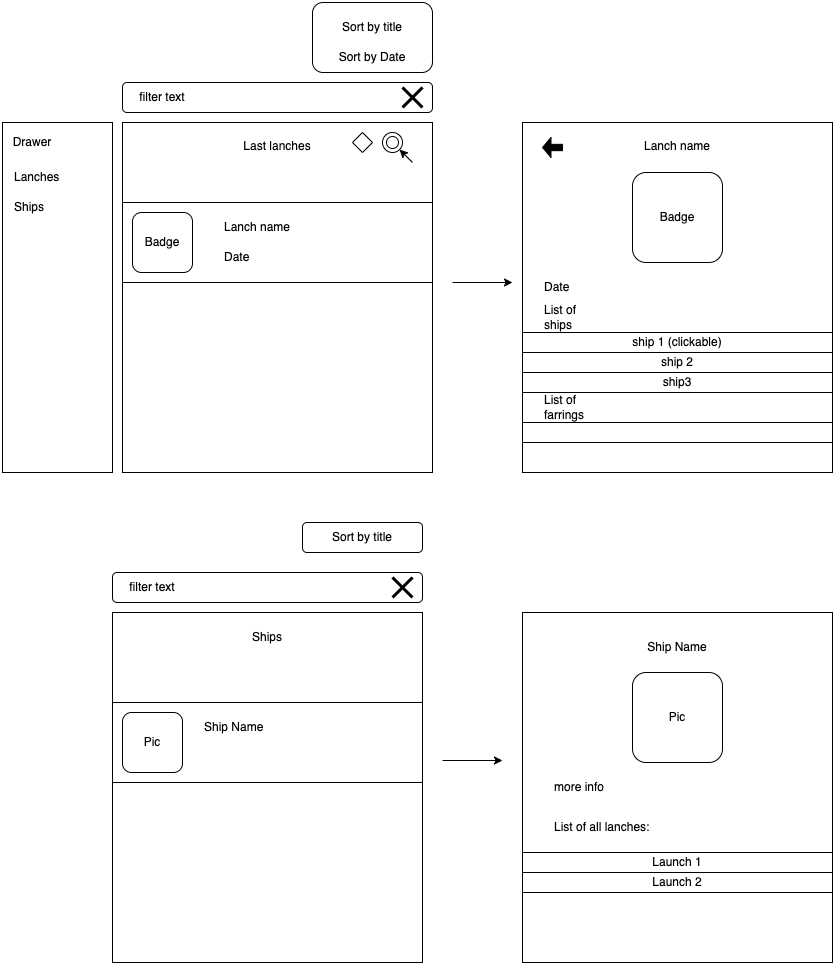

The diagram above was exported from draw.io. Its source (the exported page's mxGraphModel, read from the mxfile embedded in the PNG):
<mxGraphModel dx="2084" dy="1056" grid="1" gridSize="10" guides="1" tooltips="1" connect="1" arrows="1" fold="1" page="1" pageScale="1" pageWidth="827" pageHeight="1169" math="0" shadow="0">
  <root>
    <mxCell id="WIyWlLk6GJQsqaUBKTNV-0" />
    <mxCell id="WIyWlLk6GJQsqaUBKTNV-1" parent="WIyWlLk6GJQsqaUBKTNV-0" />
    <mxCell id="w7hsjdRDCNM2ew62YDfS-0" value="" style="rounded=0;whiteSpace=wrap;html=1;" parent="WIyWlLk6GJQsqaUBKTNV-1" vertex="1">
      <mxGeometry x="120" y="250" width="310" height="350" as="geometry" />
    </mxCell>
    <mxCell id="w7hsjdRDCNM2ew62YDfS-1" value="" style="rounded=0;whiteSpace=wrap;html=1;" parent="WIyWlLk6GJQsqaUBKTNV-1" vertex="1">
      <mxGeometry x="120" y="330" width="310" height="80" as="geometry" />
    </mxCell>
    <mxCell id="w7hsjdRDCNM2ew62YDfS-2" value="Badge" style="rounded=1;whiteSpace=wrap;html=1;" parent="WIyWlLk6GJQsqaUBKTNV-1" vertex="1">
      <mxGeometry x="130" y="340" width="60" height="60" as="geometry" />
    </mxCell>
    <mxCell id="w7hsjdRDCNM2ew62YDfS-3" value="Lanch name" style="text;html=1;strokeColor=none;fillColor=none;align=center;verticalAlign=middle;whiteSpace=wrap;rounded=0;" parent="WIyWlLk6GJQsqaUBKTNV-1" vertex="1">
      <mxGeometry x="220" y="340" width="70" height="30" as="geometry" />
    </mxCell>
    <mxCell id="w7hsjdRDCNM2ew62YDfS-4" value="Last lanches" style="text;whiteSpace=wrap;html=1;align=center;" parent="WIyWlLk6GJQsqaUBKTNV-1" vertex="1">
      <mxGeometry x="120" y="260" width="310" height="30" as="geometry" />
    </mxCell>
    <mxCell id="w7hsjdRDCNM2ew62YDfS-7" value="" style="group" parent="WIyWlLk6GJQsqaUBKTNV-1" vertex="1" connectable="0">
      <mxGeometry x="380" y="260" width="30" height="30" as="geometry" />
    </mxCell>
    <mxCell id="w7hsjdRDCNM2ew62YDfS-5" value="" style="ellipse;shape=doubleEllipse;whiteSpace=wrap;html=1;aspect=fixed;align=center;" parent="w7hsjdRDCNM2ew62YDfS-7" vertex="1">
      <mxGeometry width="20" height="20" as="geometry" />
    </mxCell>
    <mxCell id="w7hsjdRDCNM2ew62YDfS-6" value="" style="endArrow=classic;html=1;rounded=0;entryX=1;entryY=1;entryDx=0;entryDy=0;" parent="w7hsjdRDCNM2ew62YDfS-7" target="w7hsjdRDCNM2ew62YDfS-5" edge="1">
      <mxGeometry width="50" height="50" relative="1" as="geometry">
        <mxPoint x="30" y="30" as="sourcePoint" />
        <mxPoint x="20" y="40" as="targetPoint" />
      </mxGeometry>
    </mxCell>
    <mxCell id="w7hsjdRDCNM2ew62YDfS-8" value="" style="rhombus;whiteSpace=wrap;html=1;align=center;" parent="WIyWlLk6GJQsqaUBKTNV-1" vertex="1">
      <mxGeometry x="350" y="260" width="20" height="20" as="geometry" />
    </mxCell>
    <mxCell id="w7hsjdRDCNM2ew62YDfS-12" value="" style="group" parent="WIyWlLk6GJQsqaUBKTNV-1" vertex="1" connectable="0">
      <mxGeometry x="310" y="130" width="120" height="70" as="geometry" />
    </mxCell>
    <mxCell id="w7hsjdRDCNM2ew62YDfS-9" value="" style="rounded=1;whiteSpace=wrap;html=1;align=center;" parent="w7hsjdRDCNM2ew62YDfS-12" vertex="1">
      <mxGeometry width="120" height="70" as="geometry" />
    </mxCell>
    <mxCell id="w7hsjdRDCNM2ew62YDfS-10" value="Sort by title" style="text;html=1;strokeColor=none;fillColor=none;align=center;verticalAlign=middle;whiteSpace=wrap;rounded=0;" parent="w7hsjdRDCNM2ew62YDfS-12" vertex="1">
      <mxGeometry x="10" y="10" width="100" height="30" as="geometry" />
    </mxCell>
    <mxCell id="w7hsjdRDCNM2ew62YDfS-11" value="Sort by Date" style="text;html=1;strokeColor=none;fillColor=none;align=center;verticalAlign=middle;whiteSpace=wrap;rounded=0;" parent="w7hsjdRDCNM2ew62YDfS-12" vertex="1">
      <mxGeometry x="10" y="40" width="100" height="30" as="geometry" />
    </mxCell>
    <mxCell id="w7hsjdRDCNM2ew62YDfS-14" value="" style="rounded=1;whiteSpace=wrap;html=1;align=center;" parent="WIyWlLk6GJQsqaUBKTNV-1" vertex="1">
      <mxGeometry x="120" y="210" width="310" height="30" as="geometry" />
    </mxCell>
    <mxCell id="w7hsjdRDCNM2ew62YDfS-15" value="filter text" style="text;html=1;strokeColor=none;fillColor=none;align=center;verticalAlign=middle;whiteSpace=wrap;rounded=0;" parent="WIyWlLk6GJQsqaUBKTNV-1" vertex="1">
      <mxGeometry x="130" y="210" width="60" height="30" as="geometry" />
    </mxCell>
    <mxCell id="w7hsjdRDCNM2ew62YDfS-16" value="" style="shape=umlDestroy;whiteSpace=wrap;html=1;strokeWidth=3;align=center;" parent="WIyWlLk6GJQsqaUBKTNV-1" vertex="1">
      <mxGeometry x="400" y="215" width="20" height="20" as="geometry" />
    </mxCell>
    <mxCell id="w7hsjdRDCNM2ew62YDfS-17" value="Date" style="text;html=1;strokeColor=none;fillColor=none;align=left;verticalAlign=middle;whiteSpace=wrap;rounded=0;" parent="WIyWlLk6GJQsqaUBKTNV-1" vertex="1">
      <mxGeometry x="220" y="370" width="60" height="30" as="geometry" />
    </mxCell>
    <mxCell id="w7hsjdRDCNM2ew62YDfS-18" value="" style="rounded=0;whiteSpace=wrap;html=1;" parent="WIyWlLk6GJQsqaUBKTNV-1" vertex="1">
      <mxGeometry x="520" y="250" width="310" height="350" as="geometry" />
    </mxCell>
    <mxCell id="w7hsjdRDCNM2ew62YDfS-20" value="Badge" style="rounded=1;whiteSpace=wrap;html=1;" parent="WIyWlLk6GJQsqaUBKTNV-1" vertex="1">
      <mxGeometry x="630" y="300" width="90" height="90" as="geometry" />
    </mxCell>
    <mxCell id="w7hsjdRDCNM2ew62YDfS-22" value="Lanch name" style="text;whiteSpace=wrap;html=1;align=center;" parent="WIyWlLk6GJQsqaUBKTNV-1" vertex="1">
      <mxGeometry x="520" y="260" width="310" height="30" as="geometry" />
    </mxCell>
    <mxCell id="w7hsjdRDCNM2ew62YDfS-27" value="Date" style="text;html=1;strokeColor=none;fillColor=none;align=left;verticalAlign=middle;whiteSpace=wrap;rounded=0;" parent="WIyWlLk6GJQsqaUBKTNV-1" vertex="1">
      <mxGeometry x="540" y="400" width="60" height="30" as="geometry" />
    </mxCell>
    <mxCell id="w7hsjdRDCNM2ew62YDfS-28" value="List of ships" style="text;html=1;strokeColor=none;fillColor=none;align=left;verticalAlign=middle;whiteSpace=wrap;rounded=0;" parent="WIyWlLk6GJQsqaUBKTNV-1" vertex="1">
      <mxGeometry x="540" y="430" width="60" height="30" as="geometry" />
    </mxCell>
    <mxCell id="w7hsjdRDCNM2ew62YDfS-29" value="ship 1 (clickable)" style="rounded=0;whiteSpace=wrap;html=1;" parent="WIyWlLk6GJQsqaUBKTNV-1" vertex="1">
      <mxGeometry x="520" y="460" width="310" height="20" as="geometry" />
    </mxCell>
    <mxCell id="w7hsjdRDCNM2ew62YDfS-30" value="ship 2" style="rounded=0;whiteSpace=wrap;html=1;" parent="WIyWlLk6GJQsqaUBKTNV-1" vertex="1">
      <mxGeometry x="520" y="480" width="310" height="20" as="geometry" />
    </mxCell>
    <mxCell id="w7hsjdRDCNM2ew62YDfS-31" value="ship3" style="rounded=0;whiteSpace=wrap;html=1;" parent="WIyWlLk6GJQsqaUBKTNV-1" vertex="1">
      <mxGeometry x="520" y="500" width="310" height="20" as="geometry" />
    </mxCell>
    <mxCell id="w7hsjdRDCNM2ew62YDfS-32" value="List of farrings" style="text;html=1;strokeColor=none;fillColor=none;align=left;verticalAlign=middle;whiteSpace=wrap;rounded=0;" parent="WIyWlLk6GJQsqaUBKTNV-1" vertex="1">
      <mxGeometry x="540" y="520" width="60" height="30" as="geometry" />
    </mxCell>
    <mxCell id="w7hsjdRDCNM2ew62YDfS-33" value="" style="rounded=0;whiteSpace=wrap;html=1;" parent="WIyWlLk6GJQsqaUBKTNV-1" vertex="1">
      <mxGeometry x="520" y="550" width="310" height="20" as="geometry" />
    </mxCell>
    <mxCell id="w7hsjdRDCNM2ew62YDfS-35" value="" style="shape=singleArrow;direction=west;whiteSpace=wrap;html=1;align=left;arrowWidth=0.3166646321614877;arrowSize=0.42500203450520646;labelBackgroundColor=#000000;fillColor=#000000;" parent="WIyWlLk6GJQsqaUBKTNV-1" vertex="1">
      <mxGeometry x="540" y="265" width="20" height="20" as="geometry" />
    </mxCell>
    <mxCell id="w7hsjdRDCNM2ew62YDfS-38" value="" style="html=1;labelBackgroundColor=none;fillColor=#FFFFFF;align=left;" parent="WIyWlLk6GJQsqaUBKTNV-1" vertex="1">
      <mxGeometry y="250" width="110" height="350" as="geometry" />
    </mxCell>
    <mxCell id="w7hsjdRDCNM2ew62YDfS-39" value="Drawer" style="text;html=1;strokeColor=none;fillColor=none;align=center;verticalAlign=middle;whiteSpace=wrap;rounded=0;labelBackgroundColor=none;" parent="WIyWlLk6GJQsqaUBKTNV-1" vertex="1">
      <mxGeometry y="255" width="60" height="30" as="geometry" />
    </mxCell>
    <mxCell id="w7hsjdRDCNM2ew62YDfS-40" value="Lanches" style="text;html=1;strokeColor=none;fillColor=none;align=left;verticalAlign=middle;whiteSpace=wrap;rounded=0;labelBackgroundColor=none;" parent="WIyWlLk6GJQsqaUBKTNV-1" vertex="1">
      <mxGeometry x="10" y="290" width="60" height="30" as="geometry" />
    </mxCell>
    <mxCell id="w7hsjdRDCNM2ew62YDfS-41" value="Ships" style="text;html=1;strokeColor=none;fillColor=none;align=left;verticalAlign=middle;whiteSpace=wrap;rounded=0;labelBackgroundColor=none;" parent="WIyWlLk6GJQsqaUBKTNV-1" vertex="1">
      <mxGeometry x="10" y="320" width="60" height="30" as="geometry" />
    </mxCell>
    <mxCell id="w7hsjdRDCNM2ew62YDfS-44" value="" style="endArrow=classic;html=1;rounded=0;" parent="WIyWlLk6GJQsqaUBKTNV-1" edge="1">
      <mxGeometry width="50" height="50" relative="1" as="geometry">
        <mxPoint x="450" y="410" as="sourcePoint" />
        <mxPoint x="510" y="410" as="targetPoint" />
      </mxGeometry>
    </mxCell>
    <mxCell id="w7hsjdRDCNM2ew62YDfS-45" value="" style="rounded=0;whiteSpace=wrap;html=1;" parent="WIyWlLk6GJQsqaUBKTNV-1" vertex="1">
      <mxGeometry x="110" y="740" width="310" height="350" as="geometry" />
    </mxCell>
    <mxCell id="w7hsjdRDCNM2ew62YDfS-46" value="Ships" style="text;html=1;strokeColor=none;fillColor=none;align=center;verticalAlign=middle;whiteSpace=wrap;rounded=0;labelBackgroundColor=none;" parent="WIyWlLk6GJQsqaUBKTNV-1" vertex="1">
      <mxGeometry x="235" y="750" width="60" height="30" as="geometry" />
    </mxCell>
    <mxCell id="w7hsjdRDCNM2ew62YDfS-48" value="" style="group" parent="WIyWlLk6GJQsqaUBKTNV-1" vertex="1" connectable="0">
      <mxGeometry x="300" y="650" width="120" height="30" as="geometry" />
    </mxCell>
    <mxCell id="w7hsjdRDCNM2ew62YDfS-49" value="" style="rounded=1;whiteSpace=wrap;html=1;align=center;" parent="w7hsjdRDCNM2ew62YDfS-48" vertex="1">
      <mxGeometry width="120" height="30" as="geometry" />
    </mxCell>
    <mxCell id="w7hsjdRDCNM2ew62YDfS-50" value="Sort by title" style="text;html=1;strokeColor=none;fillColor=none;align=center;verticalAlign=middle;whiteSpace=wrap;rounded=0;" parent="w7hsjdRDCNM2ew62YDfS-48" vertex="1">
      <mxGeometry x="10" y="8.57" width="100" height="12.857142857142858" as="geometry" />
    </mxCell>
    <mxCell id="w7hsjdRDCNM2ew62YDfS-52" value="" style="rounded=1;whiteSpace=wrap;html=1;align=center;" parent="WIyWlLk6GJQsqaUBKTNV-1" vertex="1">
      <mxGeometry x="110" y="700" width="310" height="30" as="geometry" />
    </mxCell>
    <mxCell id="w7hsjdRDCNM2ew62YDfS-53" value="filter text" style="text;html=1;strokeColor=none;fillColor=none;align=center;verticalAlign=middle;whiteSpace=wrap;rounded=0;" parent="WIyWlLk6GJQsqaUBKTNV-1" vertex="1">
      <mxGeometry x="120" y="700" width="60" height="30" as="geometry" />
    </mxCell>
    <mxCell id="w7hsjdRDCNM2ew62YDfS-54" value="" style="shape=umlDestroy;whiteSpace=wrap;html=1;strokeWidth=3;align=center;" parent="WIyWlLk6GJQsqaUBKTNV-1" vertex="1">
      <mxGeometry x="390" y="705" width="20" height="20" as="geometry" />
    </mxCell>
    <mxCell id="w7hsjdRDCNM2ew62YDfS-55" value="" style="rounded=0;whiteSpace=wrap;html=1;" parent="WIyWlLk6GJQsqaUBKTNV-1" vertex="1">
      <mxGeometry x="110" y="830" width="310" height="80" as="geometry" />
    </mxCell>
    <mxCell id="w7hsjdRDCNM2ew62YDfS-56" value="Pic" style="rounded=1;whiteSpace=wrap;html=1;" parent="WIyWlLk6GJQsqaUBKTNV-1" vertex="1">
      <mxGeometry x="120" y="840" width="60" height="60" as="geometry" />
    </mxCell>
    <mxCell id="w7hsjdRDCNM2ew62YDfS-57" value="Ship Name" style="text;html=1;strokeColor=none;fillColor=none;align=left;verticalAlign=middle;whiteSpace=wrap;rounded=0;labelBackgroundColor=none;" parent="WIyWlLk6GJQsqaUBKTNV-1" vertex="1">
      <mxGeometry x="200" y="840" width="80" height="30" as="geometry" />
    </mxCell>
    <mxCell id="w7hsjdRDCNM2ew62YDfS-58" value="" style="rounded=0;whiteSpace=wrap;html=1;" parent="WIyWlLk6GJQsqaUBKTNV-1" vertex="1">
      <mxGeometry x="520" y="740" width="310" height="350" as="geometry" />
    </mxCell>
    <mxCell id="w7hsjdRDCNM2ew62YDfS-59" value="Ship Name" style="text;html=1;strokeColor=none;fillColor=none;align=center;verticalAlign=middle;whiteSpace=wrap;rounded=0;labelBackgroundColor=none;" parent="WIyWlLk6GJQsqaUBKTNV-1" vertex="1">
      <mxGeometry x="630" y="760" width="90" height="30" as="geometry" />
    </mxCell>
    <mxCell id="w7hsjdRDCNM2ew62YDfS-60" value="Pic" style="rounded=1;whiteSpace=wrap;html=1;" parent="WIyWlLk6GJQsqaUBKTNV-1" vertex="1">
      <mxGeometry x="630" y="800" width="90" height="90" as="geometry" />
    </mxCell>
    <mxCell id="w7hsjdRDCNM2ew62YDfS-61" value="more info" style="text;html=1;strokeColor=none;fillColor=none;align=left;verticalAlign=middle;whiteSpace=wrap;rounded=0;" parent="WIyWlLk6GJQsqaUBKTNV-1" vertex="1">
      <mxGeometry x="550" y="900" width="60" height="30" as="geometry" />
    </mxCell>
    <mxCell id="w7hsjdRDCNM2ew62YDfS-62" value="List of all lanches:" style="text;html=1;strokeColor=none;fillColor=none;align=left;verticalAlign=middle;whiteSpace=wrap;rounded=0;" parent="WIyWlLk6GJQsqaUBKTNV-1" vertex="1">
      <mxGeometry x="550" y="940" width="110" height="30" as="geometry" />
    </mxCell>
    <mxCell id="w7hsjdRDCNM2ew62YDfS-63" value="Launch 1" style="rounded=0;whiteSpace=wrap;html=1;" parent="WIyWlLk6GJQsqaUBKTNV-1" vertex="1">
      <mxGeometry x="520" y="980" width="310" height="20" as="geometry" />
    </mxCell>
    <mxCell id="w7hsjdRDCNM2ew62YDfS-64" value="Launch 2" style="rounded=0;whiteSpace=wrap;html=1;" parent="WIyWlLk6GJQsqaUBKTNV-1" vertex="1">
      <mxGeometry x="520" y="1000" width="310" height="20" as="geometry" />
    </mxCell>
    <mxCell id="w7hsjdRDCNM2ew62YDfS-65" value="" style="endArrow=classic;html=1;rounded=0;" parent="WIyWlLk6GJQsqaUBKTNV-1" edge="1">
      <mxGeometry width="50" height="50" relative="1" as="geometry">
        <mxPoint x="440" y="888" as="sourcePoint" />
        <mxPoint x="500" y="888" as="targetPoint" />
      </mxGeometry>
    </mxCell>
  </root>
</mxGraphModel>